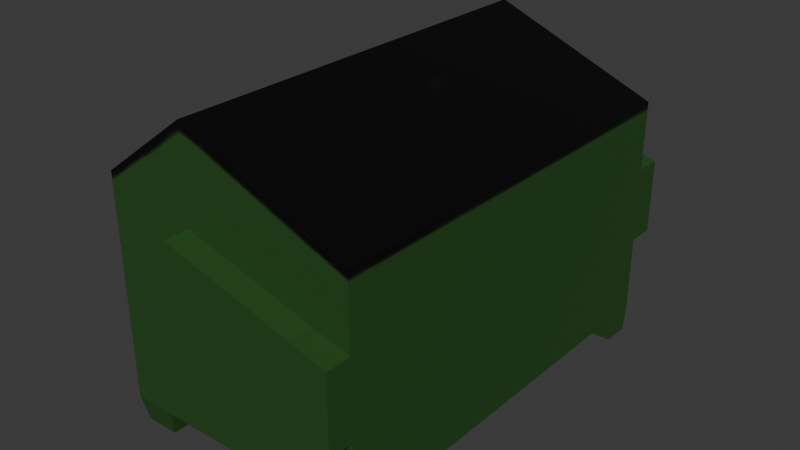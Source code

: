 # Source: Dumpster1.blend  (saved by Blender 4.5.90; exported with 4.5.12 LTS)
import bpy
from mathutils import Matrix  # noqa: F401  (used for matrix-valued properties, if any)

bpy.ops.wm.read_factory_settings(use_empty=True)
scene = bpy.context.scene
scene.name = 'Scene'

# ---- collections
col_collection = bpy.data.collections.new('Collection'); scene.collection.children.link(col_collection)

# ---- images (referenced by path relative to the original .blend; pixels are not part of the script)
import os
ASSET_DIR = os.environ.get("B2B_ASSET_DIR", "")  # directory of the original .blend (textures are referenced by path, not embedded)
HERE = os.path.dirname(os.path.abspath(__file__))  # packed textures are extracted next to this script under _unpacked/

def load_image(name, relpath, width, height, colorspace="sRGB"):
    """Load a texture the original file referenced (path relative to the .blend, or extracted next to this script)."""
    p = next((c for c in (os.path.join(HERE, relpath), os.path.join(ASSET_DIR, relpath)) if relpath and os.path.exists(c)), "")
    if p:
        img = bpy.data.images.load(p, check_existing=True)
        img.name = name
    else:  # same state as the original file: an image datablock whose file is absent (Cycles renders it pink)
        img = bpy.data.images.new(name, width, height)
        img.source = "FILE"
        img.filepath = "//" + (relpath or name)
    img.colorspace_settings.name = colorspace
    return img
img_material_base_color = load_image('Material Base Color', '_unpacked/Material_Base_Color.37cd8ce0.png', 256, 256, 'sRGB')

# ---- materials (node trees are filled in below, after node groups)
mat_material = bpy.data.materials.new('Material')
mat_material.alpha_threshold = 0.0
mat_material.roughness = 0.5
mat_material.line_color = (0.0, 0.0, 0.0, 1.0)

# ---- material node trees
mat_material.use_nodes = True; mat_material.node_tree.nodes.clear()
_N = mat_material.node_tree.nodes; _L = mat_material.node_tree.links
n0 = _N.new('ShaderNodeOutputMaterial'); n0.name = 'Material Output'; n0.location = (200, 100)
n1 = _N.new('ShaderNodeBsdfPrincipled'); n1.name = 'Principled BSDF'; n1.location = (-200, 100)
n1.inputs[3].default_value = 1.45
n2 = _N.new('ShaderNodeTexImage'); n2.name = 'Image Texture'; n2.location = (-490, 60)
n2.image = img_material_base_color
_L.new(n1.outputs[0], n0.inputs[0])
_L.new(n2.outputs[0], n1.inputs[0])
n0.is_active_output = True

# ---- world
world_world = bpy.data.worlds.new('World'); scene.world = world_world
world_world.use_nodes = True; world_world.node_tree.nodes.clear()
_N = world_world.node_tree.nodes; _L = world_world.node_tree.links
n0 = _N.new('ShaderNodeOutputWorld'); n0.name = 'World Output'; n0.location = (200, 100)
n1 = _N.new('ShaderNodeBackground'); n1.name = 'Background'; n1.location = (-200, 100)
n1.inputs[0].default_value = (0.05088, 0.05088, 0.05088, 1.0)
_L.new(n1.outputs[0], n0.inputs[0])
n0.is_active_output = True
world_world.color = (0.05088, 0.05088, 0.05088)
world_world.sun_shadow_jitter_overblur = 0.0

# ---- meshes
me_cube = bpy.data.meshes.new('Cube')
me_cube.from_pydata([(1.0, 1.0, 1.0), (1.0, 1.0, -1.0), (1.0, -1.0, 1.0), (1.0, -1.0, -1.0), (-1.0, 1.0, 1.0), (-1.0, 1.0, -1.0), (-1.0, -1.0, 1.0), (-1.0, -1.0, -1.0), (-0.2916, 1.0, -1.0), (-0.2916, -1.0, 1.608), (-0.2916, -1.0, -1.0), (-0.2916, 1.0, 1.608), (1.0, 1.0, 0.3742), (-1.0, -1.0, 0.3742), (1.0, -1.0, 0.3742), (-1.0, 1.0, 0.3742), (-0.2916, 1.0, 0.7919), (-0.2916, -1.0, 0.7919), (1.0, 1.0, -0.3129), (1.0, -1.0, -0.3129), (-1.0, 1.0, -0.3129), (-0.2916, 1.0, -0.1041), (-0.2916, -1.0, -0.1041), (-1.0, -1.0, -0.3129), (-0.2916, 1.133, 0.7919), (1.0, 1.133, 0.3742), (1.0, 1.133, -0.3129), (-0.2916, 1.133, -0.1041), (1.0, -1.118, 0.3742), (-0.2916, -1.118, 0.7919), (1.0, -1.118, -0.3129), (-0.2916, -1.118, -0.1041), (0.7574, -1.0, -1.0), (0.7574, 1.0, 1.114), (0.7574, 1.0, -1.0), (0.7574, -1.0, 1.114), (0.7574, -1.0, 0.4527), (0.7574, 1.0, 0.4527), (0.7574, 1.0, -0.2737), (0.7574, -1.0, -0.2737), (0.7574, 1.133, 0.4527), (0.7574, 1.133, -0.2737), (0.7574, -1.118, 0.4527), (0.7574, -1.118, -0.2737), (-0.6621, 1.0, -1.0), (-0.6621, -1.0, 1.29), (-0.6621, -1.0, -1.0), (-0.6621, 1.0, 1.29), (-0.6621, 1.0, 0.5734), (-0.6621, -1.0, 0.5734), (-0.6621, -1.0, -0.2133), (-0.6621, 1.0, -0.2133), (-1.0, 0.8311, -1.0), (1.0, 0.8311, 1.0), (-1.0, 0.8311, 1.0), (1.0, 0.8311, -1.0), (-0.2916, 0.8311, -1.0), (-0.2916, 0.8311, 1.608), (1.0, 0.8311, 0.3742), (-1.0, 0.8311, 0.3742), (-1.0, 0.8311, -0.3129), (1.0, 0.8311, -0.3129), (0.7574, 0.8311, 1.114), (0.7574, 0.8311, -1.0), (-0.6621, 0.8311, -1.0), (-0.6621, 0.8311, 1.29), (-1.0, -0.7981, -1.0), (1.0, -0.7981, 1.0), (-0.2916, -0.7981, -1.0), (-0.2916, -0.7981, 1.608), (1.0, -0.7981, 0.3742), (1.0, -0.7981, -0.3129), (0.7574, -0.7981, 1.114), (0.7574, -0.7981, -1.0), (-0.6621, -0.7981, -1.0), (-0.6621, -0.7981, 1.29), (-1.0, -0.7981, 1.0), (1.0, -0.7981, -1.0), (-1.0, -0.7981, 0.3742), (-1.0, -0.7981, -0.3129), (-0.9612, -0.8213, -1.228), (-0.9612, -0.9768, -1.228), (-0.7023, 0.9799, -1.228), (-0.9598, 0.9799, -1.228), (0.7916, -0.9715, -1.228), (0.9657, -0.9715, -1.228), (1.0, 0.849, -1.228), (1.0, 0.982, -1.228), (0.7574, 0.982, -1.228), (0.7916, -0.8266, -1.228), (-0.7009, -0.9768, -1.228), (-0.7009, -0.8213, -1.228), (-0.9598, 0.8512, -1.228), (0.7574, 0.849, -1.228), (-0.7023, 0.8512, -1.228), (0.9657, -0.8266, -1.228)], [], [(75, 76, 6, 45), (49, 45, 6, 13), (59, 54, 4, 15), (55, 63, 93, 86), (70, 67, 2, 14), (37, 33, 0, 12), (48, 47, 11, 16), (74, 68, 10, 46), (36, 35, 9, 17), (72, 69, 9, 35), (36, 17, 29, 42), (51, 48, 16, 21), (37, 12, 25, 40), (71, 70, 14, 19), (60, 59, 15, 20), (50, 49, 13, 23), (46, 50, 23, 7), (52, 60, 20, 5), (77, 71, 19, 3), (34, 38, 18, 1), (44, 51, 21, 8), (32, 39, 22, 10), (41, 40, 25, 26), (21, 16, 24, 27), (12, 18, 26, 25), (38, 21, 27, 41), (43, 42, 29, 31), (19, 14, 28, 30), (17, 22, 31, 29), (39, 19, 30, 43), (22, 39, 43, 31), (30, 28, 42, 43), (18, 38, 41, 26), (27, 24, 40, 41), (3, 19, 39, 32), (8, 21, 38, 34), (16, 37, 40, 24), (14, 36, 42, 28), (67, 72, 35, 2), (14, 2, 35, 36), (16, 11, 33, 37), (68, 73, 32, 10), (5, 20, 51, 44), (10, 22, 50, 46), (22, 17, 49, 50), (20, 15, 48, 51), (73, 77, 95, 89), (15, 4, 47, 48), (17, 9, 45, 49), (69, 75, 45, 9), (11, 47, 65, 57), (77, 3, 85, 95), (8, 34, 63, 56), (0, 33, 62, 53), (1, 18, 61, 55), (66, 79, 60, 52), (79, 78, 59, 60), (18, 12, 58, 61), (33, 11, 57, 62), (44, 8, 56, 64), (12, 0, 53, 58), (66, 74, 91, 80), (78, 76, 54, 59), (47, 4, 54, 65), (13, 6, 76, 78), (23, 13, 78, 79), (7, 23, 79, 66), (57, 65, 75, 69), (52, 64, 74, 66), (56, 63, 73, 68), (53, 62, 72, 67), (55, 61, 71, 77), (61, 58, 70, 71), (62, 57, 69, 72), (64, 56, 68, 74), (58, 53, 67, 70), (63, 55, 77, 73), (65, 54, 76, 75), (89, 95, 85, 84), (80, 91, 90, 81), (83, 82, 94, 92), (88, 87, 86, 93), (74, 46, 90, 91), (7, 66, 80, 81), (63, 34, 88, 93), (3, 32, 84, 85), (5, 44, 82, 83), (44, 64, 94, 82), (32, 73, 89, 84), (34, 1, 87, 88), (1, 55, 86, 87), (52, 5, 83, 92), (64, 52, 92, 94), (46, 7, 81, 90)])
_uv = me_cube.uv_layers.new(name='UVMap')
_uv.uv.foreach_set('vector', [0.8328, 0.7248, 0.875, 0.7248, 0.875, 0.75, 0.8328, 0.75, 0.5468, 0.9578, 0.625, 0.9578, 0.625, 1.0, 0.5468, 1.0, 0.5468, 0.2289, 0.625, 0.2289, 0.625, 0.25, 0.5468, 0.25, 0.375, 0.5211, 0.3447, 0.5211, 0.3447, 0.5211, 0.375, 0.5211, 0.5468, 0.7248, 0.625, 0.7248, 0.625, 0.75, 0.5468, 0.75, 0.5468, 0.4697, 0.625, 0.4697, 0.625, 0.5, 0.5468, 0.5, 0.5468, 0.2922, 0.625, 0.2922, 0.625, 0.3386, 0.5468, 0.3386, 0.1672, 0.7248, 0.2136, 0.7248, 0.2136, 0.75, 0.1672, 0.75, 0.5468, 0.7803, 0.625, 0.7803, 0.625, 0.9114, 0.5468, 0.9114, 0.6553, 0.7248, 0.7864, 0.7248, 0.7864, 0.75, 0.6553, 0.75, 0.5468, 0.7803, 0.5468, 0.9114, 0.5468, 0.9114, 0.5468, 0.7803, 0.4609, 0.2922, 0.5468, 0.2922, 0.5468, 0.3386, 0.4609, 0.3386, 0.5468, 0.4697, 0.5468, 0.5, 0.5468, 0.5, 0.5468, 0.4697, 0.4609, 0.7248, 0.5468, 0.7248, 0.5468, 0.75, 0.4609, 0.75, 0.4609, 0.2289, 0.5468, 0.2289, 0.5468, 0.25, 0.4609, 0.25, 0.4609, 0.9578, 0.5468, 0.9578, 0.5468, 1.0, 0.4609, 1.0, 0.375, 0.9578, 0.4609, 0.9578, 0.4609, 1.0, 0.375, 1.0, 0.375, 0.2289, 0.4609, 0.2289, 0.4609, 0.25, 0.375, 0.25, 0.375, 0.7248, 0.4609, 0.7248, 0.4609, 0.75, 0.375, 0.75, 0.375, 0.4697, 0.4609, 0.4697, 0.4609, 0.5, 0.375, 0.5, 0.375, 0.2922, 0.4609, 0.2922, 0.4609, 0.3386, 0.375, 0.3386, 0.375, 0.7803, 0.4609, 0.7803, 0.4609, 0.9114, 0.375, 0.9114, 0.4609, 0.4697, 0.5468, 0.4697, 0.5468, 0.5, 0.4609, 0.5, 0.4609, 0.3386, 0.5468, 0.3386, 0.5468, 0.3386, 0.4609, 0.3386, 0.5468, 0.5, 0.4609, 0.5, 0.4609, 0.5, 0.5468, 0.5, 0.4609, 0.4697, 0.4609, 0.3386, 0.4609, 0.3386, 0.4609, 0.4697, 0.4609, 0.7803, 0.5468, 0.7803, 0.5468, 0.9114, 0.4609, 0.9114, 0.4609, 0.75, 0.5468, 0.75, 0.5468, 0.75, 0.4609, 0.75, 0.5468, 0.9114, 0.4609, 0.9114, 0.4609, 0.9114, 0.5468, 0.9114, 0.4609, 0.7803, 0.4609, 0.75, 0.4609, 0.75, 0.4609, 0.7803, 0.4609, 0.9114, 0.4609, 0.7803, 0.4609, 0.7803, 0.4609, 0.9114, 0.4609, 0.75, 0.5468, 0.75, 0.5468, 0.7803, 0.4609, 0.7803, 0.4609, 0.5, 0.4609, 0.4697, 0.4609, 0.4697, 0.4609, 0.5, 0.4609, 0.3386, 0.5468, 0.3386, 0.5468, 0.4697, 0.4609, 0.4697, 0.375, 0.75, 0.4609, 0.75, 0.4609, 0.7803, 0.375, 0.7803, 0.375, 0.3386, 0.4609, 0.3386, 0.4609, 0.4697, 0.375, 0.4697, 0.5468, 0.3386, 0.5468, 0.4697, 0.5468, 0.4697, 0.5468, 0.3386, 0.5468, 0.75, 0.5468, 0.7803, 0.5468, 0.7803, 0.5468, 0.75, 0.625, 0.7248, 0.6553, 0.7248, 0.6553, 0.75, 0.625, 0.75, 0.5468, 0.75, 0.625, 0.75, 0.625, 0.7803, 0.5468, 0.7803, 0.5468, 0.3386, 0.625, 0.3386, 0.625, 0.4697, 0.5468, 0.4697, 0.2136, 0.7248, 0.3447, 0.7248, 0.3447, 0.75, 0.2136, 0.75, 0.375, 0.25, 0.4609, 0.25, 0.4609, 0.2922, 0.375, 0.2922, 0.375, 0.9114, 0.4609, 0.9114, 0.4609, 0.9578, 0.375, 0.9578, 0.4609, 0.9114, 0.5468, 0.9114, 0.5468, 0.9578, 0.4609, 0.9578, 0.4609, 0.25, 0.5468, 0.25, 0.5468, 0.2922, 0.4609, 0.2922, 0.3447, 0.7248, 0.375, 0.7248, 0.375, 0.7248, 0.3447, 0.7248, 0.5468, 0.25, 0.625, 0.25, 0.625, 0.2922, 0.5468, 0.2922, 0.5468, 0.9114, 0.625, 0.9114, 0.625, 0.9578, 0.5468, 0.9578, 0.7864, 0.7248, 0.8328, 0.7248, 0.8328, 0.75, 0.7864, 0.75, 0.7864, 0.5, 0.8328, 0.5, 0.8328, 0.5211, 0.7864, 0.5211, 0.375, 0.7248, 0.375, 0.75, 0.375, 0.75, 0.375, 0.7248, 0.2136, 0.5, 0.3447, 0.5, 0.3447, 0.5211, 0.2136, 0.5211, 0.625, 0.5, 0.6553, 0.5, 0.6553, 0.5211, 0.625, 0.5211, 0.375, 0.5, 0.4609, 0.5, 0.4609, 0.5211, 0.375, 0.5211, 0.375, 0.02524, 0.4609, 0.02524, 0.4609, 0.2289, 0.375, 0.2289, 0.4609, 0.02524, 0.5468, 0.02524, 0.5468, 0.2289, 0.4609, 0.2289, 0.4609, 0.5, 0.5468, 0.5, 0.5468, 0.5211, 0.4609, 0.5211, 0.6553, 0.5, 0.7864, 0.5, 0.7864, 0.5211, 0.6553, 0.5211, 0.1672, 0.5, 0.2136, 0.5, 0.2136, 0.5211, 0.1672, 0.5211, 0.5468, 0.5, 0.625, 0.5, 0.625, 0.5211, 0.5468, 0.5211, 0.125, 0.7248, 0.1672, 0.7248, 0.1672, 0.7248, 0.125, 0.7248, 0.5468, 0.02524, 0.625, 0.02524, 0.625, 0.2289, 0.5468, 0.2289, 0.8328, 0.5, 0.875, 0.5, 0.875, 0.5211, 0.8328, 0.5211, 0.5468, 0.0, 0.625, 0.0, 0.625, 0.02524, 0.5468, 0.02524, 0.4609, 0.0, 0.5468, 0.0, 0.5468, 0.02524, 0.4609, 0.02524, 0.375, 0.0, 0.4609, 0.0, 0.4609, 0.02524, 0.375, 0.02524, 0.7864, 0.5211, 0.8328, 0.5211, 0.8328, 0.7248, 0.7864, 0.7248, 0.125, 0.5211, 0.1672, 0.5211, 0.1672, 0.7248, 0.125, 0.7248, 0.2136, 0.5211, 0.3447, 0.5211, 0.3447, 0.7248, 0.2136, 0.7248, 0.625, 0.5211, 0.6553, 0.5211, 0.6553, 0.7248, 0.625, 0.7248, 0.375, 0.5211, 0.4609, 0.5211, 0.4609, 0.7248, 0.375, 0.7248, 0.4609, 0.5211, 0.5468, 0.5211, 0.5468, 0.7248, 0.4609, 0.7248, 0.6553, 0.5211, 0.7864, 0.5211, 0.7864, 0.7248, 0.6553, 0.7248, 0.1672, 0.5211, 0.2136, 0.5211, 0.2136, 0.7248, 0.1672, 0.7248, 0.5468, 0.5211, 0.625, 0.5211, 0.625, 0.7248, 0.5468, 0.7248, 0.3447, 0.5211, 0.375, 0.5211, 0.375, 0.7248, 0.3447, 0.7248, 0.8328, 0.5211, 0.875, 0.5211, 0.875, 0.7248, 0.8328, 0.7248, 0.3447, 0.7248, 0.375, 0.7248, 0.375, 0.75, 0.3447, 0.75, 0.125, 0.7248, 0.1672, 0.7248, 0.1672, 0.75, 0.125, 0.75, 0.125, 0.5, 0.1672, 0.5, 0.1672, 0.5211, 0.125, 0.5211, 0.3447, 0.5, 0.375, 0.5, 0.375, 0.5211, 0.3447, 0.5211, 0.1672, 0.7248, 0.1672, 0.75, 0.1672, 0.75, 0.1672, 0.7248, 0.375, 0.0, 0.375, 0.02524, 0.375, 0.02524, 0.375, 0.0, 0.3447, 0.5211, 0.3447, 0.5, 0.3447, 0.5, 0.3447, 0.5211, 0.375, 0.75, 0.375, 0.7803, 0.375, 0.7803, 0.375, 0.75, 0.375, 0.25, 0.375, 0.2922, 0.375, 0.2922, 0.375, 0.25, 0.1672, 0.5, 0.1672, 0.5211, 0.1672, 0.5211, 0.1672, 0.5, 0.3447, 0.75, 0.3447, 0.7248, 0.3447, 0.7248, 0.3447, 0.75, 0.375, 0.4697, 0.375, 0.5, 0.375, 0.5, 0.375, 0.4697, 0.375, 0.5, 0.375, 0.5211, 0.375, 0.5211, 0.375, 0.5, 0.375, 0.2289, 0.375, 0.25, 0.375, 0.25, 0.375, 0.2289, 0.1672, 0.5211, 0.125, 0.5211, 0.125, 0.5211, 0.1672, 0.5211, 0.375, 0.9578, 0.375, 1.0, 0.375, 1.0, 0.375, 0.9578])
me_cube.materials.append(mat_material)
me_cube.use_mirror_vertex_groups = False
me_cube.update()

# ---- objects
ob_cube_col = bpy.data.objects.new('Cube-col', me_cube)

# ---- transforms, parenting, visibility, modifiers, constraints
ob_cube_col.location = (0.0, 0.0, 0.0)
ob_cube_col.scale = (2.172, 3.503, 1.866)
ob_cube_col.lock_rotations_4d = False
ob_cube_col.empty_display_type = 'ARROWS'
ob_cube_col.lineart.crease_threshold = 0.0

# ---- collection membership
col_collection.objects.link(ob_cube_col)

# ---- scene / render settings (as saved in the file)
scene.frame_start = 1; scene.frame_end = 250; scene.frame_set(1)
scene.render.engine = 'BLENDER_EEVEE_NEXT'
bpy.context.view_layer.update()

# ---- added for rendering (the .blend has no active camera and no usable light): camera, sun
cam_auto = bpy.data.cameras.new('AutoCamera')
cam_auto.lens = 50.0
cam_auto.sensor_width = 36.0
cam_auto.clip_end = 1000.0
ob_auto_camera = bpy.data.objects.new('AutoCamera', cam_auto)
scene.collection.objects.link(ob_auto_camera)
ob_auto_camera.location = (9.66285, -11.5697, 8.0848)
ob_auto_camera.rotation_euler = (1.09748, -7.21219e-08, 0.694738)
scene.camera = ob_auto_camera
light_auto_sun = bpy.data.lights.new('AutoSun', 'SUN')
light_auto_sun.energy = 3.0
light_auto_sun.angle = 0.0523599
ob_auto_sun = bpy.data.objects.new('AutoSun', light_auto_sun)
scene.collection.objects.link(ob_auto_sun)
ob_auto_sun.rotation_euler = (0.872665, 0.174533, 0.523599)
bpy.context.view_layer.update()
